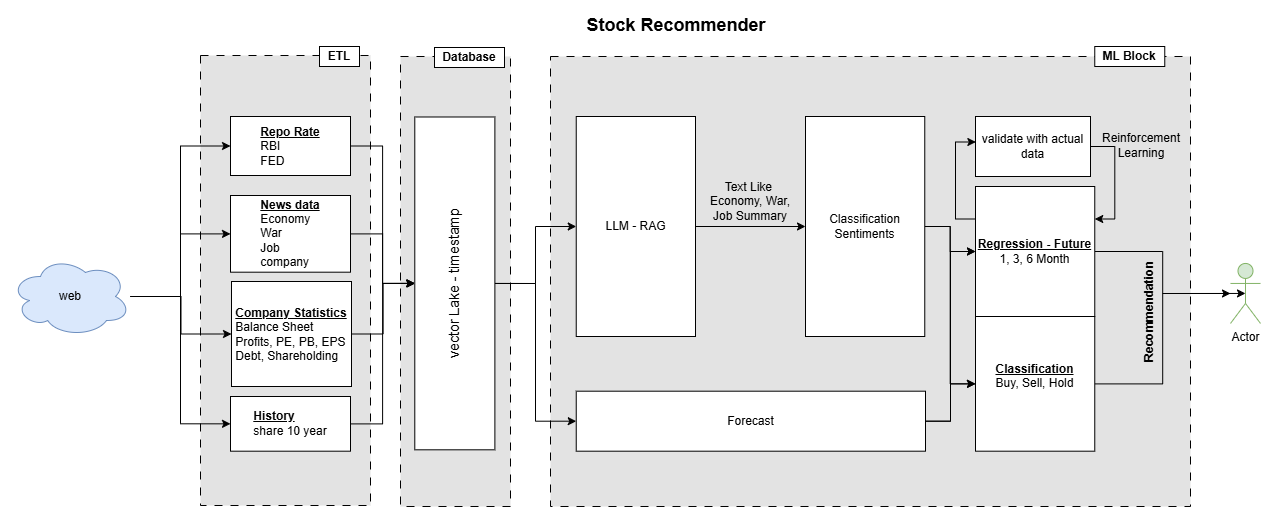

The diagram above was exported from draw.io. Its source (the exported page's mxGraphModel, read from the mxfile embedded in the PNG):
<mxGraphModel dx="1894" dy="412" grid="1" gridSize="10" guides="1" tooltips="1" connect="1" arrows="1" fold="1" page="1" pageScale="1" pageWidth="1100" pageHeight="850" math="0" shadow="0">
  <root>
    <mxCell id="0" />
    <mxCell id="1" parent="0" />
    <mxCell id="Fgl5-j2Xpen_xF_hg_Ht-32" value="" style="rounded=0;whiteSpace=wrap;html=1;glass=0;strokeColor=default;dashed=1;dashPattern=8 8;fillColor=#E3E3E3;" parent="1" vertex="1">
      <mxGeometry x="-830" y="169" width="170" height="450" as="geometry" />
    </mxCell>
    <mxCell id="Fgl5-j2Xpen_xF_hg_Ht-30" value="" style="rounded=0;whiteSpace=wrap;html=1;dashed=1;dashPattern=8 8;fillStyle=auto;gradientColor=none;fillColor=#E3E3E3;" parent="1" vertex="1">
      <mxGeometry x="-630" y="170" width="110" height="450" as="geometry" />
    </mxCell>
    <mxCell id="Fgl5-j2Xpen_xF_hg_Ht-27" value="" style="rounded=0;whiteSpace=wrap;html=1;strokeColor=default;dashed=1;dashPattern=8 8;fillColor=light-dark(#e3e3e3, #ededed);" parent="1" vertex="1">
      <mxGeometry x="-480" y="170" width="640" height="450" as="geometry" />
    </mxCell>
    <mxCell id="Fgl5-j2Xpen_xF_hg_Ht-14" style="edgeStyle=orthogonalEdgeStyle;rounded=0;orthogonalLoop=1;jettySize=auto;html=1;entryX=0;entryY=0.5;entryDx=0;entryDy=0;" parent="1" source="MdZl3RmF7MlAWSrt0j8t-1" target="Fgl5-j2Xpen_xF_hg_Ht-9" edge="1">
      <mxGeometry relative="1" as="geometry">
        <mxPoint x="-350" y="350" as="targetPoint" />
      </mxGeometry>
    </mxCell>
    <mxCell id="Fgl5-j2Xpen_xF_hg_Ht-25" style="edgeStyle=orthogonalEdgeStyle;rounded=0;orthogonalLoop=1;jettySize=auto;html=1;" parent="1" source="MdZl3RmF7MlAWSrt0j8t-1" target="Fgl5-j2Xpen_xF_hg_Ht-10" edge="1">
      <mxGeometry relative="1" as="geometry" />
    </mxCell>
    <mxCell id="MdZl3RmF7MlAWSrt0j8t-1" value="&lt;font style=&quot;font-size: 14px;&quot;&gt;vector Lake - timestamp&lt;/font&gt;" style="rounded=0;whiteSpace=wrap;html=1;rotation=-90;" parent="1" vertex="1">
      <mxGeometry x="-742.08" y="356.86" width="332.82" height="80.09" as="geometry" />
    </mxCell>
    <mxCell id="Fgl5-j2Xpen_xF_hg_Ht-1" value="" style="edgeStyle=orthogonalEdgeStyle;rounded=0;orthogonalLoop=1;jettySize=auto;html=1;" parent="1" source="MdZl3RmF7MlAWSrt0j8t-3" target="MdZl3RmF7MlAWSrt0j8t-6" edge="1">
      <mxGeometry relative="1" as="geometry" />
    </mxCell>
    <mxCell id="Fgl5-j2Xpen_xF_hg_Ht-2" style="edgeStyle=orthogonalEdgeStyle;rounded=0;orthogonalLoop=1;jettySize=auto;html=1;entryX=0;entryY=0.5;entryDx=0;entryDy=0;" parent="1" source="MdZl3RmF7MlAWSrt0j8t-3" target="MdZl3RmF7MlAWSrt0j8t-8" edge="1">
      <mxGeometry relative="1" as="geometry" />
    </mxCell>
    <mxCell id="Fgl5-j2Xpen_xF_hg_Ht-3" style="edgeStyle=orthogonalEdgeStyle;rounded=0;orthogonalLoop=1;jettySize=auto;html=1;entryX=0;entryY=0.5;entryDx=0;entryDy=0;" parent="1" source="MdZl3RmF7MlAWSrt0j8t-3" target="MdZl3RmF7MlAWSrt0j8t-5" edge="1">
      <mxGeometry relative="1" as="geometry" />
    </mxCell>
    <mxCell id="Fgl5-j2Xpen_xF_hg_Ht-4" style="edgeStyle=orthogonalEdgeStyle;rounded=0;orthogonalLoop=1;jettySize=auto;html=1;entryX=0;entryY=0.5;entryDx=0;entryDy=0;" parent="1" source="MdZl3RmF7MlAWSrt0j8t-3" target="MdZl3RmF7MlAWSrt0j8t-4" edge="1">
      <mxGeometry relative="1" as="geometry" />
    </mxCell>
    <mxCell id="MdZl3RmF7MlAWSrt0j8t-3" value="web" style="ellipse;shape=cloud;whiteSpace=wrap;html=1;fillColor=#dae8fc;strokeColor=#6c8ebf;" parent="1" vertex="1">
      <mxGeometry x="-1020" y="370" width="120" height="80" as="geometry" />
    </mxCell>
    <mxCell id="Fgl5-j2Xpen_xF_hg_Ht-8" style="edgeStyle=orthogonalEdgeStyle;rounded=0;orthogonalLoop=1;jettySize=auto;html=1;" parent="1" source="MdZl3RmF7MlAWSrt0j8t-4" target="MdZl3RmF7MlAWSrt0j8t-1" edge="1">
      <mxGeometry relative="1" as="geometry" />
    </mxCell>
    <mxCell id="MdZl3RmF7MlAWSrt0j8t-4" value="&lt;div style=&quot;text-align: justify;&quot;&gt;&lt;span style=&quot;background-color: transparent; color: light-dark(rgb(0, 0, 0), rgb(255, 255, 255));&quot;&gt;&lt;b&gt;&lt;u&gt;History&lt;/u&gt;&lt;/b&gt;&lt;/span&gt;&lt;/div&gt;&lt;div style=&quot;text-align: justify;&quot;&gt;share 10 year&lt;/div&gt;" style="rounded=0;whiteSpace=wrap;html=1;" parent="1" vertex="1">
      <mxGeometry x="-800" y="510" width="120" height="54.69" as="geometry" />
    </mxCell>
    <mxCell id="Fgl5-j2Xpen_xF_hg_Ht-7" style="edgeStyle=orthogonalEdgeStyle;rounded=0;orthogonalLoop=1;jettySize=auto;html=1;entryX=0.5;entryY=0;entryDx=0;entryDy=0;" parent="1" source="MdZl3RmF7MlAWSrt0j8t-5" target="MdZl3RmF7MlAWSrt0j8t-1" edge="1">
      <mxGeometry relative="1" as="geometry" />
    </mxCell>
    <mxCell id="MdZl3RmF7MlAWSrt0j8t-5" value="&lt;div style=&quot;text-align: justify;&quot;&gt;&lt;span style=&quot;background-color: transparent; color: light-dark(rgb(0, 0, 0), rgb(255, 255, 255));&quot;&gt;&lt;b&gt;&lt;u&gt;Company Statistics&lt;/u&gt;&lt;/b&gt;&lt;/span&gt;&lt;/div&gt;&lt;div style=&quot;text-align: justify;&quot;&gt;Balance Sheet&lt;/div&gt;&lt;div style=&quot;text-align: justify;&quot;&gt;Profits,&amp;nbsp;&lt;span style=&quot;background-color: transparent; color: light-dark(rgb(0, 0, 0), rgb(255, 255, 255));&quot;&gt;PE,&amp;nbsp;&lt;/span&gt;&lt;span style=&quot;background-color: transparent; color: light-dark(rgb(0, 0, 0), rgb(255, 255, 255));&quot;&gt;PB,&amp;nbsp;&lt;/span&gt;&lt;span style=&quot;background-color: transparent; color: light-dark(rgb(0, 0, 0), rgb(255, 255, 255));&quot;&gt;EPS&lt;/span&gt;&lt;/div&gt;&lt;div style=&quot;text-align: justify;&quot;&gt;&lt;span style=&quot;background-color: transparent; color: light-dark(rgb(0, 0, 0), rgb(255, 255, 255));&quot;&gt;Debt, Shareholding&lt;/span&gt;&lt;/div&gt;" style="rounded=0;whiteSpace=wrap;html=1;" parent="1" vertex="1">
      <mxGeometry x="-799" y="395" width="120" height="105" as="geometry" />
    </mxCell>
    <mxCell id="Fgl5-j2Xpen_xF_hg_Ht-6" style="edgeStyle=orthogonalEdgeStyle;rounded=0;orthogonalLoop=1;jettySize=auto;html=1;entryX=0.5;entryY=0;entryDx=0;entryDy=0;" parent="1" source="MdZl3RmF7MlAWSrt0j8t-6" target="MdZl3RmF7MlAWSrt0j8t-1" edge="1">
      <mxGeometry relative="1" as="geometry" />
    </mxCell>
    <mxCell id="MdZl3RmF7MlAWSrt0j8t-6" value="&lt;u style=&quot;&quot;&gt;&lt;b&gt;News data&lt;/b&gt;&lt;/u&gt;&lt;div style=&quot;text-align: justify;&quot;&gt;Economy&lt;/div&gt;&lt;div style=&quot;text-align: justify;&quot;&gt;War&lt;/div&gt;&lt;div style=&quot;text-align: justify;&quot;&gt;Job&lt;/div&gt;&lt;div style=&quot;text-align: justify;&quot;&gt;company&lt;/div&gt;" style="rounded=0;whiteSpace=wrap;html=1;" parent="1" vertex="1">
      <mxGeometry x="-800" y="309" width="120" height="76.69" as="geometry" />
    </mxCell>
    <mxCell id="Fgl5-j2Xpen_xF_hg_Ht-5" style="edgeStyle=orthogonalEdgeStyle;rounded=0;orthogonalLoop=1;jettySize=auto;html=1;" parent="1" source="MdZl3RmF7MlAWSrt0j8t-8" target="MdZl3RmF7MlAWSrt0j8t-1" edge="1">
      <mxGeometry relative="1" as="geometry" />
    </mxCell>
    <mxCell id="MdZl3RmF7MlAWSrt0j8t-8" value="&lt;span style=&quot;background-color: transparent; color: light-dark(rgb(0, 0, 0), rgb(255, 255, 255));&quot;&gt;&lt;b&gt;&lt;u&gt;Repo Rate&lt;/u&gt;&lt;/b&gt;&lt;/span&gt;&lt;div style=&quot;text-align: justify;&quot;&gt;&lt;span style=&quot;background-color: transparent; color: light-dark(rgb(0, 0, 0), rgb(255, 255, 255));&quot;&gt;RBI&lt;/span&gt;&lt;/div&gt;&lt;div style=&quot;text-align: justify;&quot;&gt;&lt;span style=&quot;background-color: transparent; color: light-dark(rgb(0, 0, 0), rgb(255, 255, 255));&quot;&gt;FED&lt;/span&gt;&lt;/div&gt;" style="rounded=0;whiteSpace=wrap;html=1;" parent="1" vertex="1">
      <mxGeometry x="-800" y="230" width="120" height="59" as="geometry" />
    </mxCell>
    <mxCell id="Fgl5-j2Xpen_xF_hg_Ht-12" style="edgeStyle=orthogonalEdgeStyle;rounded=0;orthogonalLoop=1;jettySize=auto;html=1;" parent="1" source="Fgl5-j2Xpen_xF_hg_Ht-9" target="Fgl5-j2Xpen_xF_hg_Ht-11" edge="1">
      <mxGeometry relative="1" as="geometry" />
    </mxCell>
    <mxCell id="Fgl5-j2Xpen_xF_hg_Ht-9" value="LLM - RAG" style="rounded=0;whiteSpace=wrap;html=1;" parent="1" vertex="1">
      <mxGeometry x="-454.26" y="230" width="119.26" height="220" as="geometry" />
    </mxCell>
    <mxCell id="Fgl5-j2Xpen_xF_hg_Ht-19" style="edgeStyle=orthogonalEdgeStyle;rounded=0;orthogonalLoop=1;jettySize=auto;html=1;entryX=0;entryY=0.5;entryDx=0;entryDy=0;" parent="1" source="Fgl5-j2Xpen_xF_hg_Ht-10" target="Fgl5-j2Xpen_xF_hg_Ht-15" edge="1">
      <mxGeometry relative="1" as="geometry" />
    </mxCell>
    <mxCell id="Fgl5-j2Xpen_xF_hg_Ht-20" style="edgeStyle=orthogonalEdgeStyle;rounded=0;orthogonalLoop=1;jettySize=auto;html=1;entryX=0;entryY=0.5;entryDx=0;entryDy=0;" parent="1" source="Fgl5-j2Xpen_xF_hg_Ht-10" target="Fgl5-j2Xpen_xF_hg_Ht-16" edge="1">
      <mxGeometry relative="1" as="geometry" />
    </mxCell>
    <mxCell id="Fgl5-j2Xpen_xF_hg_Ht-10" value="Forecast" style="rounded=0;whiteSpace=wrap;html=1;" parent="1" vertex="1">
      <mxGeometry x="-454.26" y="504.69" width="349.26" height="60" as="geometry" />
    </mxCell>
    <mxCell id="Fgl5-j2Xpen_xF_hg_Ht-17" style="edgeStyle=orthogonalEdgeStyle;rounded=0;orthogonalLoop=1;jettySize=auto;html=1;" parent="1" source="Fgl5-j2Xpen_xF_hg_Ht-11" target="Fgl5-j2Xpen_xF_hg_Ht-15" edge="1">
      <mxGeometry relative="1" as="geometry" />
    </mxCell>
    <mxCell id="Fgl5-j2Xpen_xF_hg_Ht-18" style="edgeStyle=orthogonalEdgeStyle;rounded=0;orthogonalLoop=1;jettySize=auto;html=1;" parent="1" source="Fgl5-j2Xpen_xF_hg_Ht-11" target="Fgl5-j2Xpen_xF_hg_Ht-16" edge="1">
      <mxGeometry relative="1" as="geometry" />
    </mxCell>
    <mxCell id="Fgl5-j2Xpen_xF_hg_Ht-11" value="Classification&lt;div&gt;Sentiments&lt;/div&gt;" style="rounded=0;whiteSpace=wrap;html=1;" parent="1" vertex="1">
      <mxGeometry x="-225" y="230" width="119.26" height="220" as="geometry" />
    </mxCell>
    <mxCell id="Fgl5-j2Xpen_xF_hg_Ht-13" value="Text Like&amp;nbsp;&lt;div&gt;Economy, War, Job Summary&lt;/div&gt;" style="text;html=1;align=center;verticalAlign=middle;whiteSpace=wrap;rounded=0;" parent="1" vertex="1">
      <mxGeometry x="-325" y="300" width="90" height="30" as="geometry" />
    </mxCell>
    <mxCell id="ar14gKEf7NshvJm5RuiN-3" style="edgeStyle=orthogonalEdgeStyle;rounded=0;orthogonalLoop=1;jettySize=auto;html=1;entryX=0.5;entryY=0.5;entryDx=0;entryDy=0;entryPerimeter=0;" parent="1" source="Fgl5-j2Xpen_xF_hg_Ht-15" target="ar14gKEf7NshvJm5RuiN-1" edge="1">
      <mxGeometry relative="1" as="geometry">
        <mxPoint x="190" y="400" as="targetPoint" />
      </mxGeometry>
    </mxCell>
    <mxCell id="Fgl5-j2Xpen_xF_hg_Ht-15" value="&lt;b&gt;&lt;u&gt;Regression - Future&lt;/u&gt;&lt;/b&gt;&lt;div&gt;1, 3, 6 Month&lt;/div&gt;" style="rounded=0;whiteSpace=wrap;html=1;" parent="1" vertex="1">
      <mxGeometry x="-55" y="300" width="119.26" height="130" as="geometry" />
    </mxCell>
    <mxCell id="ar14gKEf7NshvJm5RuiN-2" style="edgeStyle=orthogonalEdgeStyle;rounded=0;orthogonalLoop=1;jettySize=auto;html=1;" parent="1" source="Fgl5-j2Xpen_xF_hg_Ht-16" target="ar14gKEf7NshvJm5RuiN-1" edge="1">
      <mxGeometry relative="1" as="geometry" />
    </mxCell>
    <mxCell id="Fgl5-j2Xpen_xF_hg_Ht-16" value="&lt;b&gt;&lt;u&gt;Classification&lt;/u&gt;&lt;/b&gt;&lt;div&gt;Buy, Sell, Hold&lt;br&gt;&lt;div&gt;&lt;br&gt;&lt;/div&gt;&lt;/div&gt;" style="rounded=0;whiteSpace=wrap;html=1;" parent="1" vertex="1">
      <mxGeometry x="-55" y="430" width="119.26" height="134.69" as="geometry" />
    </mxCell>
    <mxCell id="ar14gKEf7NshvJm5RuiN-4" style="edgeStyle=orthogonalEdgeStyle;rounded=0;orthogonalLoop=1;jettySize=auto;html=1;entryX=1;entryY=0.25;entryDx=0;entryDy=0;exitX=1;exitY=0.5;exitDx=0;exitDy=0;" parent="1" source="Fgl5-j2Xpen_xF_hg_Ht-21" target="Fgl5-j2Xpen_xF_hg_Ht-15" edge="1">
      <mxGeometry relative="1" as="geometry" />
    </mxCell>
    <mxCell id="Fgl5-j2Xpen_xF_hg_Ht-21" value="validate with actual data" style="rounded=0;whiteSpace=wrap;html=1;" parent="1" vertex="1">
      <mxGeometry x="-55" y="230" width="115" height="60" as="geometry" />
    </mxCell>
    <mxCell id="Fgl5-j2Xpen_xF_hg_Ht-23" value="&lt;span style=&quot;font-weight: normal;&quot;&gt;Reinforcement&lt;/span&gt;&lt;div&gt;&lt;span style=&quot;font-weight: normal;&quot;&gt;Learning&lt;/span&gt;&lt;/div&gt;" style="text;html=1;align=center;verticalAlign=middle;whiteSpace=wrap;rounded=0;fontStyle=1" parent="1" vertex="1">
      <mxGeometry x="66.26" y="244" width="90" height="30" as="geometry" />
    </mxCell>
    <mxCell id="Fgl5-j2Xpen_xF_hg_Ht-26" value="&lt;font style=&quot;font-size: 18px;&quot;&gt;&lt;b&gt;Stock Recommender&lt;/b&gt;&lt;/font&gt;" style="text;html=1;align=center;verticalAlign=middle;whiteSpace=wrap;rounded=0;" parent="1" vertex="1">
      <mxGeometry x="-529" y="124" width="350" height="30" as="geometry" />
    </mxCell>
    <mxCell id="Fgl5-j2Xpen_xF_hg_Ht-29" value="&lt;b style=&quot;&quot;&gt;ML Block&lt;/b&gt;" style="rounded=0;whiteSpace=wrap;html=1;" parent="1" vertex="1">
      <mxGeometry x="64.25999999999999" y="160" width="70" height="20" as="geometry" />
    </mxCell>
    <mxCell id="Fgl5-j2Xpen_xF_hg_Ht-31" value="&lt;b style=&quot;&quot;&gt;Database&lt;/b&gt;" style="rounded=0;whiteSpace=wrap;html=1;" parent="1" vertex="1">
      <mxGeometry x="-596" y="161" width="70" height="20" as="geometry" />
    </mxCell>
    <mxCell id="Fgl5-j2Xpen_xF_hg_Ht-33" value="&lt;b style=&quot;&quot;&gt;ETL&lt;/b&gt;" style="rounded=0;whiteSpace=wrap;html=1;" parent="1" vertex="1">
      <mxGeometry x="-711" y="160" width="40" height="20" as="geometry" />
    </mxCell>
    <mxCell id="ar14gKEf7NshvJm5RuiN-1" value="Actor" style="shape=umlActor;verticalLabelPosition=bottom;verticalAlign=top;html=1;outlineConnect=0;fillColor=#d5e8d4;strokeColor=#82b366;" parent="1" vertex="1">
      <mxGeometry x="200" y="376.95" width="30" height="60" as="geometry" />
    </mxCell>
    <mxCell id="ar14gKEf7NshvJm5RuiN-5" style="edgeStyle=orthogonalEdgeStyle;rounded=0;orthogonalLoop=1;jettySize=auto;html=1;exitX=0;exitY=0.25;exitDx=0;exitDy=0;entryX=0.003;entryY=0.425;entryDx=0;entryDy=0;entryPerimeter=0;" parent="1" source="Fgl5-j2Xpen_xF_hg_Ht-15" target="Fgl5-j2Xpen_xF_hg_Ht-21" edge="1">
      <mxGeometry relative="1" as="geometry" />
    </mxCell>
    <mxCell id="ar14gKEf7NshvJm5RuiN-7" value="Recommendation" style="text;html=1;align=center;verticalAlign=middle;whiteSpace=wrap;rounded=0;fontStyle=1;direction=south;rotation=270;" parent="1" vertex="1">
      <mxGeometry x="104.26" y="380" width="30" height="90" as="geometry" />
    </mxCell>
  </root>
</mxGraphModel>